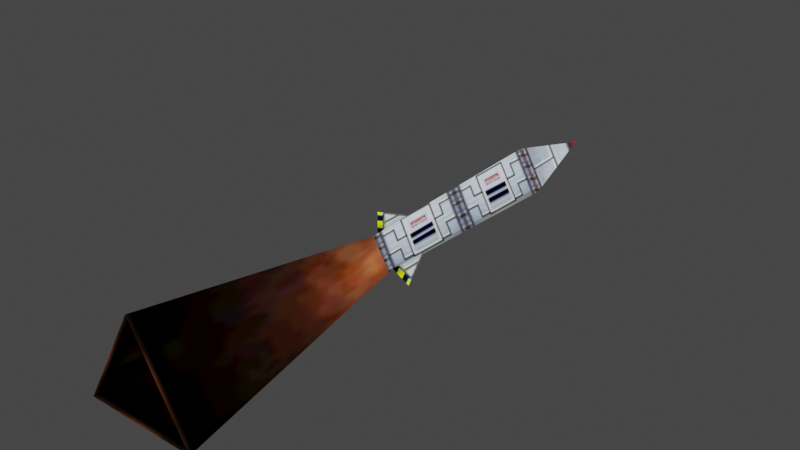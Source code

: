 # Source: Rocket.blend  (saved by Blender 5.2.44; exported with 4.5.12 LTS)
import bpy
from mathutils import Matrix  # noqa: F401  (used for matrix-valued properties, if any)

bpy.ops.wm.read_factory_settings(use_empty=True)
scene = bpy.context.scene
scene.name = 'Scene'

# ---- collections
col_tr_f_rocket_nja = bpy.data.collections.new('tr_f_rocket.nja'); scene.collection.children.link(col_tr_f_rocket_nja)

# ---- images (referenced by path relative to the original .blend; pixels are not part of the script)
import os
ASSET_DIR = os.environ.get("B2B_ASSET_DIR", "")  # directory of the original .blend (textures are referenced by path, not embedded)
HERE = os.path.dirname(os.path.abspath(__file__))  # packed textures are extracted next to this script under _unpacked/

def load_image(name, relpath, width, height, colorspace="sRGB"):
    """Load a texture the original file referenced (path relative to the .blend, or extracted next to this script)."""
    p = next((c for c in (os.path.join(HERE, relpath), os.path.join(ASSET_DIR, relpath)) if relpath and os.path.exists(c)), "")
    if p:
        img = bpy.data.images.load(p, check_existing=True)
        img.name = name
    else:  # same state as the original file: an image datablock whose file is absent (Cycles renders it pink)
        img = bpy.data.images.new(name, width, height)
        img.source = "FILE"
        img.filepath = "//" + (relpath or name)
    img.colorspace_settings.name = colorspace
    return img
img_edv_f_body = load_image('edv_f_body', '_unpacked/edv_f_body.946a6d48.png', 32, 32, 'sRGB')
img_edv_f_hanec = load_image('edv_f_hanec', '_unpacked/edv_f_hanec.b6afaeb9.png', 32, 32, 'sRGB')
img_edv_f_sentan = load_image('edv_f_sentan', '_unpacked/edv_f_sentan.1b43a521.png', 32, 32, 'sRGB')
img_edv_f_funsha = load_image('edv_f_funsha', '_unpacked/edv_f_funsha.8285cf58.png', 32, 32, 'sRGB')
img_edv_f_smogb = load_image('edv_f_smogb', '_unpacked/edv_f_smogb.8d13d550.png', 32, 32, 'sRGB')
img_edv_f_smogen = load_image('edv_f_smogen', '_unpacked/edv_f_smogen.2a93bcdb.png', 32, 32, 'sRGB')

# ---- materials (node trees are filled in below, after node groups)
mat_tr_f_rocket_nja_sa1mdl_0 = bpy.data.materials.new('tr_f_rocket.nja.sa1mdl_0')
mat_tr_f_rocket_nja_sa1mdl_0.use_transparent_shadow = False
mat_tr_f_rocket_nja_sa1mdl_0.preview_render_type = 'FLAT'
mat_tr_f_rocket_nja_sa1mdl_0.diffuse_color = (0.698, 0.698, 0.698, 1.0)
mat_tr_f_rocket_nja_sa1mdl_0.roughness = 0.9569
mat_tr_f_rocket_nja_sa1mdl_1 = bpy.data.materials.new('tr_f_rocket.nja.sa1mdl_1')
mat_tr_f_rocket_nja_sa1mdl_1.use_transparent_shadow = False
mat_tr_f_rocket_nja_sa1mdl_1.preview_render_type = 'FLAT'
mat_tr_f_rocket_nja_sa1mdl_1.diffuse_color = (0.698, 0.698, 0.698, 1.0)
mat_tr_f_rocket_nja_sa1mdl_1.roughness = 0.9569
mat_tr_f_rocket_nja_sa1mdl_2 = bpy.data.materials.new('tr_f_rocket.nja.sa1mdl_2')
mat_tr_f_rocket_nja_sa1mdl_2.use_transparent_shadow = False
mat_tr_f_rocket_nja_sa1mdl_2.preview_render_type = 'FLAT'
mat_tr_f_rocket_nja_sa1mdl_2.diffuse_color = (0.698, 0.698, 0.698, 1.0)
mat_tr_f_rocket_nja_sa1mdl_2.roughness = 0.9569
mat_tr_f_rocket_nja_sa1mdl_3 = bpy.data.materials.new('tr_f_rocket.nja.sa1mdl_3')
mat_tr_f_rocket_nja_sa1mdl_3.use_transparent_shadow = False
mat_tr_f_rocket_nja_sa1mdl_3.preview_render_type = 'FLAT'
mat_tr_f_rocket_nja_sa1mdl_3.diffuse_color = (0.698, 0.698, 0.698, 1.0)
mat_tr_f_rocket_nja_sa1mdl_3.roughness = 0.9569
mat_tr_f_rocket_nja_sa1mdl_4 = bpy.data.materials.new('tr_f_rocket.nja.sa1mdl_4')
mat_tr_f_rocket_nja_sa1mdl_4.use_transparent_shadow = False
mat_tr_f_rocket_nja_sa1mdl_4.preview_render_type = 'FLAT'
mat_tr_f_rocket_nja_sa1mdl_4.diffuse_color = (0.698, 0.698, 0.698, 1.0)
mat_tr_f_rocket_nja_sa1mdl_4.roughness = 0.9569
mat_tr_f_rocket_nja_sa1mdl_5 = bpy.data.materials.new('tr_f_rocket.nja.sa1mdl_5')
mat_tr_f_rocket_nja_sa1mdl_5.use_transparent_shadow = False
mat_tr_f_rocket_nja_sa1mdl_5.preview_render_type = 'FLAT'
mat_tr_f_rocket_nja_sa1mdl_5.diffuse_color = (0.698, 0.698, 0.698, 1.0)
mat_tr_f_rocket_nja_sa1mdl_5.roughness = 0.9569

# ---- node groups
ng_rocketnode = bpy.data.node_groups.new('RocketNode', 'GeometryNodeTree')
_s = ng_rocketnode.interface.new_socket(name='Geometry', in_out='OUTPUT', socket_type='NodeSocketGeometry')
_s = ng_rocketnode.interface.new_socket(name='Geometry', in_out='INPUT', socket_type='NodeSocketGeometry')
ng_rocketnode.interface.new_panel('SET Object Properties')
_s = ng_rocketnode.interface.new_socket(name='BAMS X Rotation', in_out='INPUT', socket_type='NodeSocketInt')
_s = ng_rocketnode.interface.new_socket(name='BAMS Y Rotation', in_out='INPUT', socket_type='NodeSocketInt')
_s = ng_rocketnode.interface.new_socket(name='BAMS Z Rotation', in_out='INPUT', socket_type='NodeSocketInt')
_s = ng_rocketnode.interface.new_socket(name='Scale X Property', in_out='INPUT', socket_type='NodeSocketFloat')
_s = ng_rocketnode.interface.new_socket(name='Scale Y Property', in_out='INPUT', socket_type='NodeSocketFloat')
_s = ng_rocketnode.interface.new_socket(name='Scale Z Property', in_out='INPUT', socket_type='NodeSocketFloat')
ng_rocketnode.interface.new_panel('Geometry Node Info')
ng_rocketnode.is_modifier = True
# nodes of 'RocketNode' reference scene objects; filled in after objects exist

# ---- material node trees
mat_tr_f_rocket_nja_sa1mdl_0.use_nodes = True; mat_tr_f_rocket_nja_sa1mdl_0.node_tree.nodes.clear()
_N = mat_tr_f_rocket_nja_sa1mdl_0.node_tree.nodes; _L = mat_tr_f_rocket_nja_sa1mdl_0.node_tree.links
n0 = _N.new('ShaderNodeTexImage'); n0.name = 'SAIO Texture'; n0.location = (-40, 319)
n0.label = 'SAIO Texture'
n0.image = img_edv_f_body
n0.extension = 'MIRROR'
n1 = _N.new('ShaderNodeOutputMaterial'); n1.name = 'SAIO Output'; n1.location = (720, 360)
n1.label = 'SAIO Output'
_L.new(n0.outputs[0], n1.inputs[0])
n1.is_active_output = True
mat_tr_f_rocket_nja_sa1mdl_1.use_nodes = True; mat_tr_f_rocket_nja_sa1mdl_1.node_tree.nodes.clear()
_N = mat_tr_f_rocket_nja_sa1mdl_1.node_tree.nodes; _L = mat_tr_f_rocket_nja_sa1mdl_1.node_tree.links
n0 = _N.new('ShaderNodeTexImage'); n0.name = 'SAIO Texture'; n0.location = (-40, 319)
n0.label = 'SAIO Texture'
n0.image = img_edv_f_hanec
n1 = _N.new('ShaderNodeOutputMaterial'); n1.name = 'SAIO Output'; n1.location = (720, 360)
n1.label = 'SAIO Output'
_L.new(n0.outputs[0], n1.inputs[0])
n1.is_active_output = True
mat_tr_f_rocket_nja_sa1mdl_2.use_nodes = True; mat_tr_f_rocket_nja_sa1mdl_2.node_tree.nodes.clear()
_N = mat_tr_f_rocket_nja_sa1mdl_2.node_tree.nodes; _L = mat_tr_f_rocket_nja_sa1mdl_2.node_tree.links
n0 = _N.new('ShaderNodeTexImage'); n0.name = 'SAIO Texture'; n0.location = (-40, 319)
n0.label = 'SAIO Texture'
n0.image = img_edv_f_sentan
n1 = _N.new('ShaderNodeOutputMaterial'); n1.name = 'SAIO Output'; n1.location = (720, 360)
n1.label = 'SAIO Output'
_L.new(n0.outputs[0], n1.inputs[0])
n1.is_active_output = True
mat_tr_f_rocket_nja_sa1mdl_3.use_nodes = True; mat_tr_f_rocket_nja_sa1mdl_3.node_tree.nodes.clear()
_N = mat_tr_f_rocket_nja_sa1mdl_3.node_tree.nodes; _L = mat_tr_f_rocket_nja_sa1mdl_3.node_tree.links
n0 = _N.new('ShaderNodeTexImage'); n0.name = 'SAIO Texture'; n0.location = (-40, 319)
n0.label = 'SAIO Texture'
n0.image = img_edv_f_funsha
n1 = _N.new('ShaderNodeOutputMaterial'); n1.name = 'SAIO Output'; n1.location = (720, 360)
n1.label = 'SAIO Output'
_L.new(n0.outputs[0], n1.inputs[0])
n1.is_active_output = True
mat_tr_f_rocket_nja_sa1mdl_4.use_nodes = True; mat_tr_f_rocket_nja_sa1mdl_4.node_tree.nodes.clear()
_N = mat_tr_f_rocket_nja_sa1mdl_4.node_tree.nodes; _L = mat_tr_f_rocket_nja_sa1mdl_4.node_tree.links
n0 = _N.new('ShaderNodeTexImage'); n0.name = 'SAIO Texture'; n0.location = (-40, 319)
n0.label = 'SAIO Texture'
n0.image = img_edv_f_smogb
n1 = _N.new('ShaderNodeOutputMaterial'); n1.name = 'SAIO Output'; n1.location = (720, 360)
n1.label = 'SAIO Output'
_L.new(n0.outputs[0], n1.inputs[0])
n1.is_active_output = True
mat_tr_f_rocket_nja_sa1mdl_5.use_nodes = True; mat_tr_f_rocket_nja_sa1mdl_5.node_tree.nodes.clear()
_N = mat_tr_f_rocket_nja_sa1mdl_5.node_tree.nodes; _L = mat_tr_f_rocket_nja_sa1mdl_5.node_tree.links
n0 = _N.new('ShaderNodeTexImage'); n0.name = 'SAIO Texture'; n0.location = (-40, 319)
n0.label = 'SAIO Texture'
n0.image = img_edv_f_smogen
n1 = _N.new('ShaderNodeOutputMaterial'); n1.name = 'SAIO Output'; n1.location = (720, 360)
n1.label = 'SAIO Output'
_L.new(n0.outputs[0], n1.inputs[0])
n1.is_active_output = True

# ---- world
world_world = bpy.data.worlds.new('World'); scene.world = world_world
world_world.use_nodes = True; world_world.node_tree.nodes.clear()
_N = world_world.node_tree.nodes; _L = world_world.node_tree.links
n0 = _N.new('ShaderNodeOutputWorld'); n0.name = 'World Output'; n0.location = (300, 300)
n1 = _N.new('ShaderNodeBackground'); n1.name = 'Background'; n1.location = (10, 300)
n1.inputs[0].default_value = (0.05088, 0.05088, 0.05088, 1.0)
_L.new(n1.outputs[0], n0.inputs[0])
n0.is_active_output = True
world_world.color = (0.05088, 0.05088, 0.05088)
world_world.use_sun_shadow = False
world_world.sun_shadow_jitter_overblur = 0.0

# ---- meshes
me_rocket = bpy.data.meshes.new('Rocket')
me_rocket.from_pydata([], [], [])
me_rocket.update()
me_attach_0253a190 = bpy.data.meshes.new('attach_0253A190')
me_attach_0253a190.from_pydata([(0.8488, 8.18, -0.6517), (-0.4999, 2.122, -0.4559), (-1.263, 0.2181, -0.8963), (-0.4999, 0.2181, -0.4559), (0.000118, 8.18, 0.8183), (0.4999, 2.122, -0.4563), (1.263, 0.2181, -0.8967), (0.4999, 0.2181, -0.4563), (-0.8486, 8.18, -0.6517), (0.000357, 2.122, 0.4098), (0.000357, 0.2181, 1.291), (0.000357, 0.2181, 0.4098), (0.000118, 12.06, -0.1667), (0.000129, 0.001776, 0.5355), (0.6268, 0.001776, -0.5559), (-0.6265, 0.001776, -0.5559), (2e-06, -9.433, 2.115), (0.0, 0.0, 0.533), (1.997, -9.433, -1.31), (0.6324, 0.0, -0.5516), (-1.997, -9.433, -1.31), (-0.6324, 0.0, -0.5516)], [], [(15, 8, 0), (15, 0, 14), (14, 0, 4), (14, 4, 13), (13, 4, 8), (13, 8, 15), (1, 3, 2), (6, 7, 5), (10, 11, 9), (4, 0, 12), (4, 12, 8), (8, 12, 0), (14, 13, 15), (21, 19, 20), (20, 19, 18), (19, 17, 18), (18, 17, 16), (17, 21, 16), (16, 21, 20), (17, 19, 21)])
me_attach_0253a190.polygons.foreach_set('use_smooth', [True] * 20)
me_attach_0253a190.polygons.foreach_set('material_index', [0, 0, 0, 0, 0, 0, 1, 1, 1, 2, 2, 2, 3, 4, 4, 4, 4, 4, 4, 5])
_uv = me_attach_0253a190.uv_layers.new(name='UV')
_uv.uv.foreach_set('vector', [-0.01569, 0.9098, 3.996, 0.9725, 3.996, 0.003922, -0.01569, 0.9098, 3.996, 0.003922, 0.007843, 0.04706, 0.007843, 0.04706, 3.996, 0.003922, 3.996, 0.9725, 0.007843, 0.04706, 3.996, 0.9725, -0.01569, 0.9098, -0.01569, 0.9098, 3.996, 0.9725, 3.996, 0.003922, -0.01569, 0.9098, 3.996, 0.003922, 0.007843, 0.04706, 0.0, 0.003922, 0.9686, 0.003922, 0.9686, 0.9725, 0.9686, 0.9725, 0.9686, 0.003922, 0.0, 0.003922, 0.9686, 0.9725, 0.9686, 0.003922, 0.0, 0.003922, 0.0, 0.0, 0.9686, 0.0, 0.4824, 0.9725, 0.0, 0.0, 0.4824, 0.9725, 0.9686, 0.0, 0.9686, 0.0, 0.4824, 0.9725, 0.0, 0.0, 0.007843, 0.0902, 0.4863, 0.8784, 0.9412, 0.09412, 0.6902, 0.9725, 0.2745, 0.9725, 0.9686, 0.0, 0.9686, 0.0, 0.2745, 0.9725, 0.0, 0.0, 0.6902, 0.9725, 0.2745, 0.9725, 0.9686, 0.0, 0.9686, 0.0, 0.2745, 0.9725, 0.0, 0.0, 0.6902, 0.9725, 0.2745, 0.9725, 0.9686, 0.0, 0.9686, 0.0, 0.2745, 0.9725, 0.0, 0.0, 0.4863, 0.9216, 0.0, 0.0902, 0.9686, 0.0902])
me_attach_0253a190.materials.append(mat_tr_f_rocket_nja_sa1mdl_0)
me_attach_0253a190.materials.append(mat_tr_f_rocket_nja_sa1mdl_1)
me_attach_0253a190.materials.append(mat_tr_f_rocket_nja_sa1mdl_2)
me_attach_0253a190.materials.append(mat_tr_f_rocket_nja_sa1mdl_3)
me_attach_0253a190.materials.append(mat_tr_f_rocket_nja_sa1mdl_4)
me_attach_0253a190.materials.append(mat_tr_f_rocket_nja_sa1mdl_5)
me_attach_0253a190.update()
me_attach_0253a190.normals_split_custom_set([tuple(v) for v in zip(*[iter([-0.6036, -0.7169, -0.3489, -0.8606, 0.1102, -0.4973, 0.8606, 0.1102, -0.4973, -0.6036, -0.7169, -0.3489, 0.8606, 0.1102, -0.4973, 0.6036, -0.7169, -0.349, 0.6036, -0.7169, -0.349, 0.8606, 0.1102, -0.4973, -4.349e-07, 0.1084, 0.9941, 0.6036, -0.7169, -0.349, -4.349e-07, 0.1084, 0.9941, 8.963e-06, -0.7198, 0.6942, 8.963e-06, -0.7198, 0.6942, -4.349e-07, 0.1084, 0.9941, -0.8606, 0.1102, -0.4973, 8.963e-06, -0.7198, 0.6942, -0.8606, 0.1102, -0.4973, -0.6036, -0.7169, -0.3489, 0.5, 0.0, -0.866, 0.5, 0.0, -0.866, 0.5, 0.0, -0.866, -0.5, 0.0, -0.866, -0.5, 0.0, -0.866, -0.5, 0.0, -0.866, 1.0, 0.0, 0.0, 1.0, 0.0, 0.0, 1.0, 0.0, 0.0, -4.349e-07, 0.1084, 0.9941, 0.8606, 0.1102, -0.4973, 0.0, 1.0, -0.000632, -4.349e-07, 0.1084, 0.9941, 0.0, 1.0, -0.000632, -0.8606, 0.1102, -0.4973, -0.8606, 0.1102, -0.4973, 0.0, 1.0, -0.000632, 0.8606, 0.1102, -0.4973, 0.6036, -0.7169, -0.349, 8.963e-06, -0.7198, 0.6942, -0.6036, -0.7169, -0.3489, -0.5626, 0.7609, -0.3234, 0.5626, 0.7609, -0.3234, -0.8553, 0.1633, -0.4917, -0.8553, 0.1633, -0.4917, 0.5626, 0.7609, -0.3234, 0.8553, 0.1633, -0.4917, 0.5626, 0.7609, -0.3234, -5.886e-07, 0.7585, 0.6517, 0.8553, 0.1633, -0.4917, 0.8553, 0.1633, -0.4917, -5.886e-07, 0.7585, 0.6517, 5.194e-05, 0.1654, 0.9862, -5.886e-07, 0.7585, 0.6517, -0.5626, 0.7609, -0.3234, 5.194e-05, 0.1654, 0.9862, 5.194e-05, 0.1654, 0.9862, -0.5626, 0.7609, -0.3234, -0.8553, 0.1633, -0.4917, -5.886e-07, 0.7585, 0.6517, 0.5626, 0.7609, -0.3234, -0.5626, 0.7609, -0.3234])] * 3)])

# ---- objects
ob_rocket = bpy.data.objects.new('Rocket', me_rocket)
ob_000_object_0253a1bc = bpy.data.objects.new('000_object_0253A1BC', me_attach_0253a190)
_N = ng_rocketnode.nodes; _L = ng_rocketnode.links
n0 = _N.new('NodeGroupOutput'); n0.name = 'Group Output'; n0.location = (360, -20)
n1 = _N.new('GeometryNodeCollectionInfo'); n1.name = 'Collection Info'; n1.location = (38, -26)
n1.inputs[0].default_value = col_tr_f_rocket_nja
_L.new(n1.outputs[0], n0.inputs[0])
n0.is_active_output = True

# ---- transforms, parenting, visibility, modifiers, constraints
ob_rocket.location = (0.0, 0.0, 0.0)
_m = ob_rocket.modifiers.new('GeometryNodes', 'NODES')
_m.node_group = ng_rocketnode
ob_000_object_0253a1bc.location = (0.0, -0.0, 0.0)
ob_000_object_0253a1bc.empty_display_type = 'ARROWS'

# ---- collection membership
scene.collection.objects.link(ob_rocket)
col_tr_f_rocket_nja.objects.link(ob_000_object_0253a1bc)

# ---- scene / render settings (as saved in the file)
scene.frame_start = 1; scene.frame_end = 250; scene.frame_set(1)
scene.render.engine = 'BLENDER_EEVEE_NEXT'
scene.render.bake_bias = 0.0
scene.render.bake_samples = 0
scene.eevee.fast_gi_thickness_far = 0.0
scene.view_settings.view_transform = 'Filmic'
bpy.context.view_layer.update()

# ---- added for rendering (the .blend has no active camera and no usable light): camera, sun
cam_auto = bpy.data.cameras.new('AutoCamera')
cam_auto.lens = 50.0
cam_auto.sensor_width = 36.0
cam_auto.clip_end = 1000.0
ob_auto_camera = bpy.data.objects.new('AutoCamera', cam_auto)
scene.collection.objects.link(ob_auto_camera)
ob_auto_camera.location = (20.471, -23.2524, 16.779)
ob_auto_camera.rotation_euler = (1.09748, -7.21219e-08, 0.694738)
scene.camera = ob_auto_camera
light_auto_sun = bpy.data.lights.new('AutoSun', 'SUN')
light_auto_sun.energy = 3.0
light_auto_sun.angle = 0.0523599
ob_auto_sun = bpy.data.objects.new('AutoSun', light_auto_sun)
scene.collection.objects.link(ob_auto_sun)
ob_auto_sun.rotation_euler = (0.872665, 0.174533, 0.523599)
bpy.context.view_layer.update()
